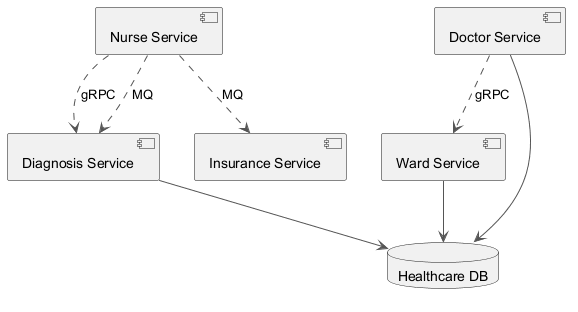

The diagram above was rendered by PlantUML. Its source (embedded in the PNG):
@startuml
skinparam backgroundColor #FFFFFF
skinparam classBackgroundColor #F3E5F5
skinparam classBorderColor #6A1B9A
skinparam ArrowColor #555555
component "Nurse Service" as C_NurseService
component "Ward Service" as C_WardService
component "Diagnosis Service" as C_DiagnosisService
component "Doctor Service" as C_DoctorService
component "Insurance Service" as C_InsuranceService
database "Healthcare DB" as DB_healthcare
C_WardService --> DB_healthcare
C_DiagnosisService --> DB_healthcare
C_DoctorService --> DB_healthcare
C_NurseService ..> C_InsuranceService : MQ
C_NurseService ..> C_DiagnosisService : gRPC
C_NurseService ..> C_DiagnosisService : MQ
C_DoctorService ..> C_WardService : gRPC
@enduml